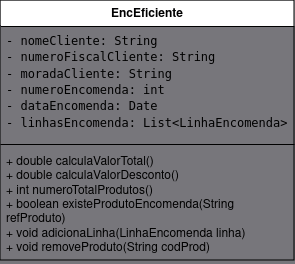

The diagram above was exported from draw.io. Its source (the exported page's mxGraphModel, read from the mxfile embedded in the PNG):
<mxGraphModel dx="327" dy="545" grid="1" gridSize="10" guides="1" tooltips="1" connect="1" arrows="1" fold="1" page="1" pageScale="1" pageWidth="827" pageHeight="1169" background="#77767b" math="0" shadow="0">
  <root>
    <mxCell id="0" />
    <mxCell id="1" parent="0" />
    <mxCell id="7MnYd7JccEvAG2XN5Xlt-1" value="EncEficiente" style="swimlane;fontStyle=1;align=center;verticalAlign=top;childLayout=stackLayout;horizontal=1;startSize=26;horizontalStack=0;resizeParent=1;resizeParentMax=0;resizeLast=0;collapsible=1;marginBottom=0;whiteSpace=wrap;html=1;" vertex="1" parent="1">
      <mxGeometry x="250" y="40" width="294" height="260" as="geometry" />
    </mxCell>
    <mxCell id="7MnYd7JccEvAG2XN5Xlt-2" value="&lt;div&gt;&lt;code&gt;- nomeCliente: String&lt;/code&gt;&lt;/div&gt;&lt;div&gt;&lt;code&gt;- numeroFiscalCliente: String&lt;/code&gt;&lt;/div&gt;&lt;div&gt;&lt;code&gt;- moradaCliente: String&lt;/code&gt;&lt;/div&gt;&lt;div&gt;&lt;code&gt;- numeroEncomenda: int&lt;/code&gt;&lt;/div&gt;&lt;div&gt;&lt;code&gt;- dataEncomenda: Date&lt;br&gt;&lt;/code&gt;&lt;/div&gt;&lt;div&gt;&lt;code&gt;- linhasEncomenda: List&amp;lt;LinhaEncomenda&amp;gt;&lt;br&gt;&lt;/code&gt;&lt;/div&gt;" style="text;strokeColor=none;fillColor=none;align=left;verticalAlign=top;spacingLeft=4;spacingRight=4;overflow=hidden;rotatable=0;points=[[0,0.5],[1,0.5]];portConstraint=eastwest;whiteSpace=wrap;html=1;" vertex="1" parent="7MnYd7JccEvAG2XN5Xlt-1">
      <mxGeometry y="26" width="294" height="114" as="geometry" />
    </mxCell>
    <mxCell id="7MnYd7JccEvAG2XN5Xlt-3" value="" style="line;strokeWidth=1;fillColor=none;align=left;verticalAlign=middle;spacingTop=-1;spacingLeft=3;spacingRight=3;rotatable=0;labelPosition=right;points=[];portConstraint=eastwest;strokeColor=inherit;" vertex="1" parent="7MnYd7JccEvAG2XN5Xlt-1">
      <mxGeometry y="140" width="294" height="8" as="geometry" />
    </mxCell>
    <mxCell id="7MnYd7JccEvAG2XN5Xlt-4" value="&lt;div&gt;+ double calculaValorTotal()&lt;/div&gt;&lt;div&gt;+ double calculaValorDesconto()&lt;/div&gt;&lt;div&gt;+ int numeroTotalProdutos()&lt;/div&gt;&lt;div&gt;+ boolean existeProdutoEncomenda(String refProduto)&lt;/div&gt;&lt;div&gt;+ void adicionaLinha(LinhaEncomenda linha)&lt;/div&gt;&lt;div&gt;+ void removeProduto(String codProd)&lt;br&gt;&lt;/div&gt;" style="text;strokeColor=none;fillColor=none;align=left;verticalAlign=top;spacingLeft=4;spacingRight=4;overflow=hidden;rotatable=0;points=[[0,0.5],[1,0.5]];portConstraint=eastwest;whiteSpace=wrap;html=1;" vertex="1" parent="7MnYd7JccEvAG2XN5Xlt-1">
      <mxGeometry y="148" width="294" height="112" as="geometry" />
    </mxCell>
  </root>
</mxGraphModel>